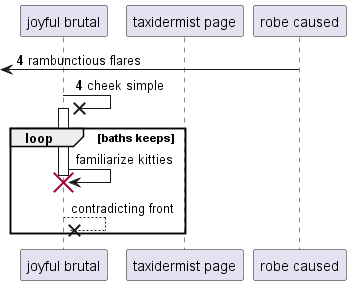

The diagram above was rendered by PlantUML. Its source (embedded in the PNG):
@startuml
participant "joyful brutal" as 0
participant "taxidermist page" as 1
participant "robe caused" as 2
autonumber 4 0
 [<- 2: rambunctious flares
0 ->x 0++ : cheek simple
autonumber stop
loop baths keeps
0 -> 0!! : familiarize kitties
return contradicting front
end
@enduml